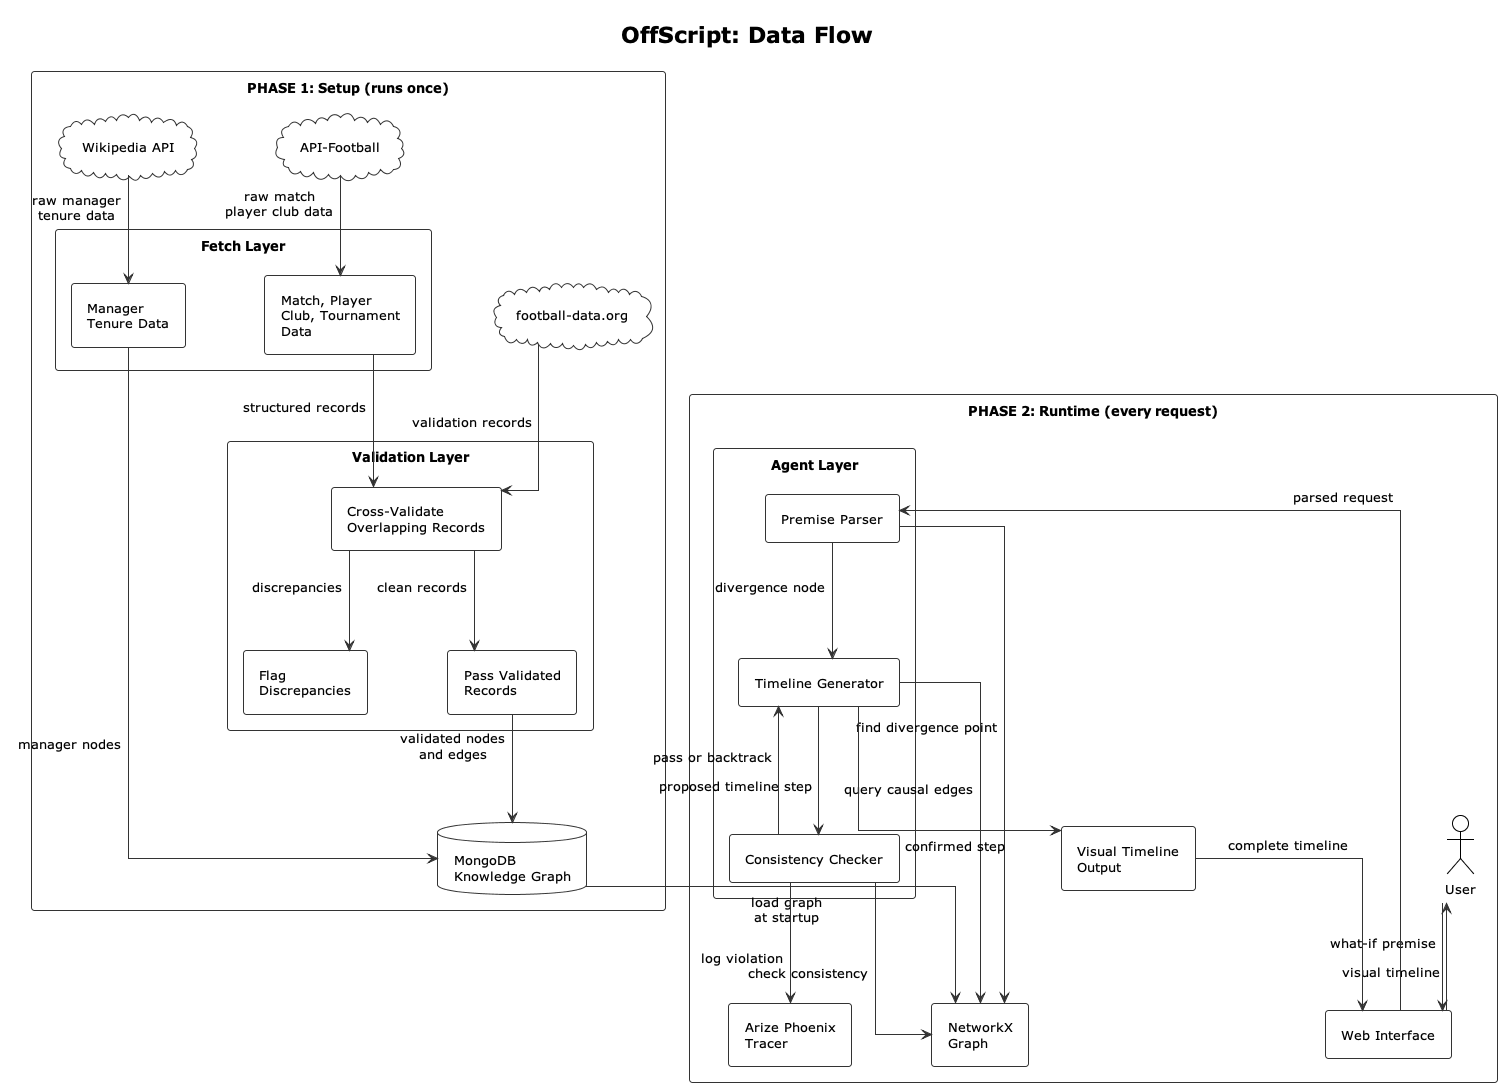

The diagram above was rendered by PlantUML. Its source (embedded in the PNG):
@startuml 03_data_flow
!theme plain
skinparam linetype ortho
skinparam ranksep 100
skinparam nodesep 80
skinparam defaultFontSize 13
skinparam padding 6

skinparam rectangle {
    BackgroundColor White
    BorderColor #333333
    RoundCorner 6
}

skinparam database {
    BackgroundColor White
    BorderColor #333333
}

skinparam cloud {
    BackgroundColor White
    BorderColor #333333
}

skinparam arrow {
    Color #333333
}

title OffScript: Data Flow

top to bottom direction

rectangle "PHASE 1: Setup (runs once)" as phase1 {
    cloud "API-Football" as apifootball
    cloud "football-data.org" as footballdata
    cloud "Wikipedia API" as wikipedia

    rectangle "Fetch Layer" as fetch {
        rectangle "Match, Player\nClub, Tournament\nData" as structured
        rectangle "Manager\nTenure Data" as managers
    }

    rectangle "Validation Layer" as validationlayer {
        rectangle "Cross-Validate\nOverlapping Records" as crossval
        rectangle "Flag\nDiscrepancies" as flag
        rectangle "Pass Validated\nRecords" as passval
    }

    database "MongoDB\nKnowledge Graph" as mongo
}

rectangle "PHASE 2: Runtime (every request)" as phase2 {
    actor "User" as user
    rectangle "Web Interface" as frontend

    rectangle "Agent Layer" as agentlayer {
        rectangle "Premise Parser" as pp
        rectangle "Timeline Generator" as tg
        rectangle "Consistency Checker" as cc
    }

    rectangle "NetworkX\nGraph" as nx
    rectangle "Arize Phoenix\nTracer" as tracer
    rectangle "Visual Timeline\nOutput" as output
}

apifootball --> structured : raw match\nplayer club data
wikipedia --> managers : raw manager\ntenure data
structured --> crossval : structured records
footballdata --> crossval : validation records
crossval --> flag : discrepancies
crossval --> passval : clean records
passval --> mongo : validated nodes\nand edges
managers --> mongo : manager nodes

mongo --> nx : load graph\nat startup

user --> frontend : what-if premise
frontend --> pp : parsed request
pp --> nx : find divergence point
pp --> tg : divergence node
tg --> nx : query causal edges
tg --> cc : proposed timeline step
cc --> nx : check consistency
cc --> tg : pass or backtrack
cc --> tracer : log violation
tg --> output : confirmed step
output --> frontend : complete timeline
frontend --> user : visual timeline

@enduml